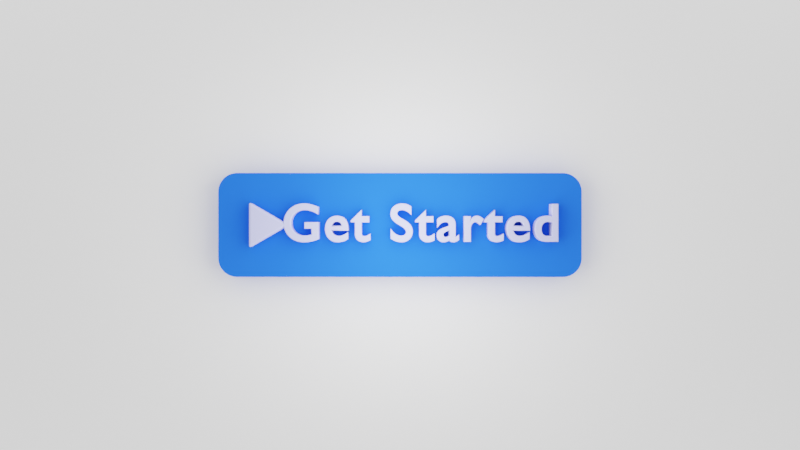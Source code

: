 # Source: anatomy-button.blend  (saved by Blender 2.91.10; exported with 4.5.12 LTS)
import bpy
from mathutils import Matrix  # noqa: F401  (used for matrix-valued properties, if any)

bpy.ops.wm.read_factory_settings(use_empty=True)
scene = bpy.context.scene
scene.name = 'Scene'

# ---- collections
col_collection = bpy.data.collections.new('Collection'); scene.collection.children.link(col_collection)

# ---- materials (node trees are filled in below, after node groups)
mat_material_001 = bpy.data.materials.new('Material.001')
mat_material = bpy.data.materials.new('Material')
mat_material.alpha_threshold = 0.0
mat_material.line_color = (0.0, 0.0, 0.0, 1.0)
mat_material_002 = bpy.data.materials.new('Material.002')

# ---- material node trees
mat_material_001.use_nodes = True; mat_material_001.node_tree.nodes.clear()
_N = mat_material_001.node_tree.nodes; _L = mat_material_001.node_tree.links
n0 = _N.new('ShaderNodeOutputMaterial'); n0.name = 'Material Output'; n0.location = (300, 300)
n1 = _N.new('ShaderNodeBsdfDiffuse'); n1.name = 'Diffuse BSDF'; n1.location = (40, 300)
n1.inputs[0].default_value = (0.5188, 0.5387, 1.0, 1.0)
_L.new(n1.outputs[0], n0.inputs[0])
n0.is_active_output = True
mat_material.use_nodes = True; mat_material.node_tree.nodes.clear()
_N = mat_material.node_tree.nodes; _L = mat_material.node_tree.links
n0 = _N.new('ShaderNodeOutputMaterial'); n0.name = 'Material Output'; n0.location = (260, 300)
n1 = _N.new('ShaderNodeBsdfDiffuse'); n1.name = 'Diffuse BSDF'; n1.location = (-40, 240)
n1.inputs[0].default_value = (0.0185, 0.1221, 1.0, 1.0)
_L.new(n1.outputs[0], n0.inputs[0])
n0.is_active_output = True
mat_material_002.use_nodes = True; mat_material_002.node_tree.nodes.clear()
_N = mat_material_002.node_tree.nodes; _L = mat_material_002.node_tree.links
n0 = _N.new('ShaderNodeOutputMaterial'); n0.name = 'Material Output'; n0.location = (300, 300)
n1 = _N.new('ShaderNodeBsdfDiffuse'); n1.name = 'Diffuse BSDF'; n1.location = (20, 220)
n1.inputs[0].default_value = (1.0, 1.0, 1.0, 1.0)
_L.new(n1.outputs[0], n0.inputs[0])
n0.is_active_output = True

# ---- world
world_world = bpy.data.worlds.new('World'); scene.world = world_world
world_world.use_nodes = True; world_world.node_tree.nodes.clear()
_N = world_world.node_tree.nodes; _L = world_world.node_tree.links
n0 = _N.new('ShaderNodeOutputWorld'); n0.name = 'World Output'; n0.location = (300, 300)
n1 = _N.new('ShaderNodeBackground'); n1.name = 'Background'; n1.location = (10, 300)
n1.inputs[0].default_value = (1.0, 1.0, 1.0, 1.0)
n1.inputs[1].default_value = 0.9
_L.new(n1.outputs[0], n0.inputs[0])
n0.is_active_output = True
world_world.color = (0.05088, 0.05088, 0.05088)
world_world.use_sun_shadow = False
world_world.sun_shadow_jitter_overblur = 0.0

# ---- cameras
cam_camera = bpy.data.cameras.new('Camera')
cam_camera.clip_end = 100.0
cam_camera.lens = 32.0
cam_camera.ortho_scale = 7.314
cam_camera.dof.use_dof = True

# ---- lights
light_light = bpy.data.lights.new('Light', 'POINT')
light_light.transmission_factor = 0.0
light_light.energy = 1000.0
light_light.shadow_soft_size = 2.78
light_light.shadow_maximum_resolution = 0.006
light_light.use_absolute_resolution = True
light_point = bpy.data.lights.new('Point', 'POINT')
light_point.transmission_factor = 0.0
light_point.energy = 2000.0
light_point.shadow_soft_size = 8.89
light_point.shadow_maximum_resolution = 0.006
light_point.use_absolute_resolution = True
light_point_001 = bpy.data.lights.new('Point.001', 'POINT')
light_point_001.transmission_factor = 0.0
light_point_001.energy = 2000.0
light_point_001.shadow_soft_size = 8.51
light_point_001.shadow_maximum_resolution = 0.006
light_point_001.use_absolute_resolution = True
light_point_002 = bpy.data.lights.new('Point.002', 'POINT')
light_point_002.transmission_factor = 0.0
light_point_002.energy = 2000.0
light_point_002.shadow_soft_size = 8.65
light_point_002.shadow_maximum_resolution = 0.006
light_point_002.use_absolute_resolution = True
light_point_003 = bpy.data.lights.new('Point.003', 'POINT')
light_point_003.transmission_factor = 0.0
light_point_003.energy = 2000.0
light_point_003.shadow_soft_size = 8.23
light_point_003.shadow_maximum_resolution = 0.006
light_point_003.use_absolute_resolution = True

# ---- meshes
me_cone = bpy.data.meshes.new('Cone')
me_cone.from_pydata([(0.0, 1.0, -1.0), (0.866, -0.5, -1.0), (-0.866, -0.5, -1.0), (0.0, 1.0, -0.5), (0.866, -0.5, -0.5), (-0.866, -0.5, -0.5)], [], [(0, 2, 1), (3, 4, 5), (2, 0, 3, 5), (1, 2, 5, 4), (0, 1, 4, 3)])
_uv = me_cone.uv_layers.new(name='UVMap')
_uv.uv.foreach_set('vector', [0.75, 0.49, 0.5422, 0.13, 0.9578, 0.13, 0.75, 0.49, 0.9578, 0.13, 0.5422, 0.13, 0.5422, 0.13, 0.75, 0.49, 0.75, 0.49, 0.5422, 0.13, 0.9578, 0.13, 0.5422, 0.13, 0.5422, 0.13, 0.9578, 0.13, 0.75, 0.49, 0.9578, 0.13, 0.9578, 0.13, 0.75, 0.49])
me_cone.materials.append(mat_material_001)
me_cone.use_remesh_fix_poles = True
me_cone.use_remesh_preserve_attributes = False
me_cone.use_mirror_vertex_groups = False
me_cone.update()
me_cube_001 = bpy.data.meshes.new('Cube.001')
me_cube_001.from_pydata([(-0.6391, -1.0, -1.0), (-1.0, -0.6391, -1.0), (-0.6769, -0.998, -1.0), (-0.7142, -0.9921, -1.0), (-0.7507, -0.9823, -1.0), (-0.7859, -0.9688, -1.0), (-0.8196, -0.9517, -1.0), (-0.8512, -0.9311, -1.0), (-0.8806, -0.9073, -1.0), (-0.9073, -0.8806, -1.0), (-0.9311, -0.8512, -1.0), (-0.9517, -0.8196, -1.0), (-0.9688, -0.7859, -1.0), (-0.9823, -0.7507, -1.0), (-0.9921, -0.7142, -1.0), (-0.998, -0.6769, -1.0), (-1.0, -0.6391, -0.7), (-0.6391, -1.0, -0.7), (-0.998, -0.6769, -0.7), (-0.9921, -0.7142, -0.7), (-0.9823, -0.7507, -0.7), (-0.9688, -0.7859, -0.7), (-0.9517, -0.8196, -0.7), (-0.9311, -0.8512, -0.7), (-0.9073, -0.8806, -0.7), (-0.8806, -0.9073, -0.7), (-0.8512, -0.9311, -0.7), (-0.8196, -0.9517, -0.7), (-0.7859, -0.9688, -0.7), (-0.7507, -0.9823, -0.7), (-0.7142, -0.9921, -0.7), (-0.6769, -0.998, -0.7), (-1.0, 5.639, -1.0), (-0.6391, 6.0, -1.0), (-0.998, 5.677, -1.0), (-0.9921, 5.714, -1.0), (-0.9823, 5.751, -1.0), (-0.9688, 5.786, -1.0), (-0.9517, 5.82, -1.0), (-0.9311, 5.851, -1.0), (-0.9073, 5.881, -1.0), (-0.8806, 5.907, -1.0), (-0.8512, 5.931, -1.0), (-0.8196, 5.952, -1.0), (-0.7859, 5.969, -1.0), (-0.7507, 5.982, -1.0), (-0.7142, 5.992, -1.0), (-0.6769, 5.998, -1.0), (-0.6391, 6.0, -0.7), (-1.0, 5.639, -0.7), (-0.6769, 5.998, -0.7), (-0.7142, 5.992, -0.7), (-0.7507, 5.982, -0.7), (-0.7859, 5.969, -0.7), (-0.8196, 5.952, -0.7), (-0.8512, 5.931, -0.7), (-0.8806, 5.907, -0.7), (-0.9073, 5.881, -0.7), (-0.9311, 5.851, -0.7), (-0.9517, 5.82, -0.7), (-0.9688, 5.786, -0.7), (-0.9823, 5.751, -0.7), (-0.9921, 5.714, -0.7), (-0.998, 5.677, -0.7), (1.0, -0.6391, -1.0), (0.6391, -1.0, -1.0), (0.998, -0.6769, -1.0), (0.9921, -0.7142, -1.0), (0.9823, -0.7507, -1.0), (0.9688, -0.7859, -1.0), (0.9517, -0.8196, -1.0), (0.9311, -0.8512, -1.0), (0.9073, -0.8806, -1.0), (0.8806, -0.9073, -1.0), (0.8512, -0.9311, -1.0), (0.8196, -0.9517, -1.0), (0.7859, -0.9688, -1.0), (0.7507, -0.9823, -1.0), (0.7142, -0.9921, -1.0), (0.6769, -0.998, -1.0), (0.6391, -1.0, -0.7), (1.0, -0.6391, -0.7), (0.6769, -0.998, -0.7), (0.7142, -0.9921, -0.7), (0.7507, -0.9823, -0.7), (0.7859, -0.9688, -0.7), (0.8196, -0.9517, -0.7), (0.8512, -0.9311, -0.7), (0.8806, -0.9073, -0.7), (0.9073, -0.8806, -0.7), (0.9311, -0.8512, -0.7), (0.9517, -0.8196, -0.7), (0.9688, -0.7859, -0.7), (0.9823, -0.7507, -0.7), (0.9921, -0.7142, -0.7), (0.998, -0.6769, -0.7), (0.6391, 6.0, -1.0), (1.0, 5.639, -1.0), (0.6769, 5.998, -1.0), (0.7142, 5.992, -1.0), (0.7507, 5.982, -1.0), (0.7859, 5.969, -1.0), (0.8196, 5.952, -1.0), (0.8512, 5.931, -1.0), (0.8806, 5.907, -1.0), (0.9073, 5.881, -1.0), (0.9311, 5.851, -1.0), (0.9517, 5.82, -1.0), (0.9688, 5.786, -1.0), (0.9823, 5.751, -1.0), (0.9921, 5.714, -1.0), (0.998, 5.677, -1.0), (1.0, 5.639, -0.7), (0.6391, 6.0, -0.7), (0.998, 5.677, -0.7), (0.9921, 5.714, -0.7), (0.9823, 5.751, -0.7), (0.9688, 5.786, -0.7), (0.9517, 5.82, -0.7), (0.9311, 5.851, -0.7), (0.9073, 5.881, -0.7), (0.8806, 5.907, -0.7), (0.8512, 5.931, -0.7), (0.8196, 5.952, -0.7), (0.7859, 5.969, -0.7), (0.7507, 5.982, -0.7), (0.7142, 5.992, -0.7), (0.6769, 5.998, -0.7)], [], [(65, 80, 17, 0), (97, 112, 81, 64), (112, 114, 115, 116, 117, 118, 119, 120, 121, 122, 123, 124, 125, 126, 127, 113, 48, 50, 51, 52, 53, 54, 55, 56, 57, 58, 59, 60, 61, 62, 63, 49, 16, 18, 19, 20, 21, 22, 23, 24, 25, 26, 27, 28, 29, 30, 31, 17, 80, 82, 83, 84, 85, 86, 87, 88, 89, 90, 91, 92, 93, 94, 95, 81), (1, 16, 49, 32), (33, 48, 113, 96), (0, 17, 31, 2), (2, 31, 30, 3), (3, 30, 29, 4), (4, 29, 28, 5), (5, 28, 27, 6), (6, 27, 26, 7), (7, 26, 25, 8), (8, 25, 24, 9), (9, 24, 23, 10), (10, 23, 22, 11), (11, 22, 21, 12), (12, 21, 20, 13), (13, 20, 19, 14), (14, 19, 18, 15), (15, 18, 16, 1), (48, 33, 47, 50), (50, 47, 46, 51), (51, 46, 45, 52), (52, 45, 44, 53), (53, 44, 43, 54), (54, 43, 42, 55), (55, 42, 41, 56), (56, 41, 40, 57), (57, 40, 39, 58), (58, 39, 38, 59), (59, 38, 37, 60), (60, 37, 36, 61), (61, 36, 35, 62), (62, 35, 34, 63), (63, 34, 32, 49), (112, 97, 111, 114), (114, 111, 110, 115), (115, 110, 109, 116), (116, 109, 108, 117), (117, 108, 107, 118), (118, 107, 106, 119), (119, 106, 105, 120), (120, 105, 104, 121), (121, 104, 103, 122), (122, 103, 102, 123), (123, 102, 101, 124), (124, 101, 100, 125), (125, 100, 99, 126), (126, 99, 98, 127), (127, 98, 96, 113), (80, 65, 79, 82), (82, 79, 78, 83), (83, 78, 77, 84), (84, 77, 76, 85), (85, 76, 75, 86), (86, 75, 74, 87), (87, 74, 73, 88), (88, 73, 72, 89), (89, 72, 71, 90), (90, 71, 70, 91), (91, 70, 69, 92), (92, 69, 68, 93), (93, 68, 67, 94), (94, 67, 66, 95), (95, 66, 64, 81), (32, 34, 35, 36, 37, 38, 39, 40, 41, 42, 43, 44, 45, 46, 47, 33, 96, 98, 99, 100, 101, 102, 103, 104, 105, 106, 107, 108, 109, 110, 111, 97, 64, 66, 67, 68, 69, 70, 71, 72, 73, 74, 75, 76, 77, 78, 79, 65, 0, 2, 3, 4, 5, 6, 7, 8, 9, 10, 11, 12, 13, 14, 15, 1)])
_uv = me_cube_001.uv_layers.new(name='UVMap')
_uv.uv.foreach_set('vector', [0.375, 0.7951, 0.625, 0.7951, 0.625, 0.9549, 0.375, 0.9549, 0.375, 0.5451, 0.625, 0.5451, 0.625, 0.7049, 0.375, 0.7049, 0.625, 0.5451, 0.6251, 0.5404, 0.6253, 0.5357, 0.6257, 0.5312, 0.6263, 0.5268, 0.627, 0.5226, 0.6279, 0.5186, 0.6289, 0.5149, 0.63, 0.4939, 0.6312, 0.4905, 0.6325, 0.487, 0.6339, 0.4835, 0.6354, 0.48, 0.6369, 0.4765, 0.6385, 0.4732, 0.6701, 0.5, 0.8299, 0.5, 0.6949, 0.3603, 0.6964, 0.3575, 0.6979, 0.3548, 0.6994, 0.3525, 0.7008, 0.3504, 0.7021, 0.3486, 0.7034, 0.3471, 0.7045, 0.3284, 0.7055, 0.3271, 0.7063, 0.3258, 0.707, 0.3244, 0.7076, 0.3229, 0.708, 0.3214, 0.7083, 0.3199, 0.875, 0.5451, 0.875, 0.7049, 0.8748, 0.7096, 0.874, 0.7143, 0.8728, 0.7188, 0.8711, 0.7232, 0.869, 0.7274, 0.8664, 0.7314, 0.8634, 0.7351, 0.8601, 0.7384, 0.8564, 0.7414, 0.8524, 0.744, 0.8482, 0.7461, 0.8438, 0.7478, 0.8393, 0.749, 0.8346, 0.7498, 0.8299, 0.75, 0.6701, 0.75, 0.6385, 0.7768, 0.6369, 0.7735, 0.6354, 0.77, 0.6339, 0.7665, 0.6325, 0.763, 0.6312, 0.7595, 0.63, 0.7561, 0.6289, 0.7351, 0.6279, 0.7314, 0.627, 0.7274, 0.6263, 0.7232, 0.6257, 0.7188, 0.6253, 0.7143, 0.6251, 0.7096, 0.625, 0.7049, 0.375, 0.04511, 0.625, 0.04511, 0.625, 0.2049, 0.375, 0.2049, 0.375, 0.2951, 0.625, 0.2951, 0.625, 0.4549, 0.375, 0.4549, 0.375, 0.9549, 0.625, 0.9549, 0.625, 0.9596, 0.375, 0.9596, 0.375, 0.9596, 0.625, 0.9596, 0.625, 0.9643, 0.375, 0.9643, 0.375, 0.9643, 0.625, 0.9643, 0.625, 0.9688, 0.375, 0.9688, 0.375, 0.9688, 0.625, 0.9688, 0.625, 0.9732, 0.375, 0.9732, 0.375, 0.9732, 0.625, 0.9732, 0.625, 0.9774, 0.375, 0.9774, 0.375, 0.9774, 0.625, 0.9774, 0.625, 0.9814, 0.375, 0.9814, 0.375, 0.9814, 0.625, 0.9814, 0.625, 0.9851, 0.375, 0.9851, 0.375, 0.0, 0.625, 0.0, 0.625, 0.01492, 0.375, 0.01492, 0.375, 0.01492, 0.625, 0.01492, 0.625, 0.01859, 0.375, 0.01859, 0.375, 0.01859, 0.625, 0.01859, 0.625, 0.02255, 0.375, 0.02255, 0.375, 0.02255, 0.625, 0.02255, 0.625, 0.02676, 0.375, 0.02676, 0.375, 0.02676, 0.625, 0.02676, 0.625, 0.03117, 0.375, 0.03117, 0.375, 0.03117, 0.625, 0.03117, 0.625, 0.03573, 0.375, 0.03573, 0.375, 0.03573, 0.625, 0.03573, 0.625, 0.04039, 0.375, 0.04039, 0.375, 0.04039, 0.625, 0.04039, 0.625, 0.04511, 0.375, 0.04511, 0.625, 0.2951, 0.375, 0.2951, 0.3051, 0.3603, 0.6949, 0.3603, 0.6949, 0.3603, 0.3051, 0.3603, 0.3036, 0.3575, 0.6964, 0.3575, 0.6964, 0.3575, 0.3036, 0.3575, 0.3021, 0.3548, 0.6979, 0.3548, 0.6979, 0.3548, 0.3021, 0.3548, 0.3006, 0.3525, 0.6994, 0.3525, 0.6994, 0.3525, 0.3006, 0.3525, 0.2992, 0.3504, 0.7008, 0.3504, 0.7008, 0.3504, 0.2992, 0.3504, 0.2979, 0.3486, 0.7021, 0.3486, 0.7021, 0.3486, 0.2979, 0.3486, 0.2966, 0.3471, 0.7034, 0.3471, 0.7034, 0.3471, 0.2966, 0.3471, 0.2955, 0.3284, 0.7045, 0.3284, 0.7045, 0.3284, 0.2955, 0.3284, 0.2945, 0.3271, 0.7055, 0.3271, 0.7055, 0.3271, 0.2945, 0.3271, 0.2937, 0.3258, 0.7063, 0.3258, 0.7063, 0.3258, 0.2937, 0.3258, 0.293, 0.3244, 0.707, 0.3244, 0.707, 0.3244, 0.293, 0.3244, 0.2924, 0.3229, 0.7076, 0.3229, 0.7076, 0.3229, 0.2924, 0.3229, 0.292, 0.3214, 0.708, 0.3214, 0.708, 0.3214, 0.292, 0.3214, 0.2917, 0.3199, 0.7083, 0.3199, 0.7083, 0.3199, 0.2917, 0.3199, 0.375, 0.2049, 0.625, 0.2049, 0.625, 0.5451, 0.375, 0.5451, 0.3749, 0.5404, 0.6251, 0.5404, 0.6251, 0.5404, 0.3749, 0.5404, 0.3747, 0.5357, 0.6253, 0.5357, 0.6253, 0.5357, 0.3747, 0.5357, 0.3743, 0.5312, 0.6257, 0.5312, 0.6257, 0.5312, 0.3743, 0.5312, 0.3737, 0.5268, 0.6263, 0.5268, 0.6263, 0.5268, 0.3737, 0.5268, 0.373, 0.5226, 0.627, 0.5226, 0.627, 0.5226, 0.373, 0.5226, 0.3721, 0.5186, 0.6279, 0.5186, 0.6279, 0.5186, 0.3721, 0.5186, 0.3711, 0.5149, 0.6289, 0.5149, 0.6289, 0.5149, 0.3711, 0.5149, 0.37, 0.4939, 0.63, 0.4939, 0.63, 0.4939, 0.37, 0.4939, 0.3688, 0.4905, 0.6312, 0.4905, 0.6312, 0.4905, 0.3688, 0.4905, 0.3675, 0.487, 0.6325, 0.487, 0.6325, 0.487, 0.3675, 0.487, 0.3661, 0.4835, 0.6339, 0.4835, 0.6339, 0.4835, 0.3661, 0.4835, 0.3646, 0.48, 0.6354, 0.48, 0.6354, 0.48, 0.3646, 0.48, 0.3631, 0.4765, 0.6369, 0.4765, 0.6369, 0.4765, 0.3631, 0.4765, 0.3615, 0.4732, 0.6385, 0.4732, 0.6385, 0.4732, 0.3615, 0.4732, 0.375, 0.4549, 0.625, 0.4549, 0.625, 0.7951, 0.375, 0.7951, 0.3615, 0.7768, 0.6385, 0.7768, 0.6385, 0.7768, 0.3615, 0.7768, 0.3631, 0.7735, 0.6369, 0.7735, 0.6369, 0.7735, 0.3631, 0.7735, 0.3646, 0.77, 0.6354, 0.77, 0.6354, 0.77, 0.3646, 0.77, 0.3661, 0.7665, 0.6339, 0.7665, 0.6339, 0.7665, 0.3661, 0.7665, 0.3675, 0.763, 0.6325, 0.763, 0.6325, 0.763, 0.3675, 0.763, 0.3688, 0.7595, 0.6312, 0.7595, 0.6312, 0.7595, 0.3688, 0.7595, 0.37, 0.7561, 0.63, 0.7561, 0.63, 0.7561, 0.37, 0.7561, 0.3711, 0.7351, 0.6289, 0.7351, 0.6289, 0.7351, 0.3711, 0.7351, 0.3721, 0.7314, 0.6279, 0.7314, 0.6279, 0.7314, 0.3721, 0.7314, 0.373, 0.7274, 0.627, 0.7274, 0.627, 0.7274, 0.373, 0.7274, 0.3737, 0.7232, 0.6263, 0.7232, 0.6263, 0.7232, 0.3737, 0.7232, 0.3743, 0.7188, 0.6257, 0.7188, 0.6257, 0.7188, 0.3743, 0.7188, 0.3747, 0.7143, 0.6253, 0.7143, 0.6253, 0.7143, 0.3747, 0.7143, 0.3749, 0.7096, 0.6251, 0.7096, 0.6251, 0.7096, 0.3749, 0.7096, 0.375, 0.7049, 0.625, 0.7049, 0.125, 0.5451, 0.2917, 0.3199, 0.292, 0.3214, 0.2924, 0.3229, 0.293, 0.3244, 0.2937, 0.3258, 0.2945, 0.3271, 0.2955, 0.3284, 0.2966, 0.3471, 0.2979, 0.3486, 0.2992, 0.3504, 0.3006, 0.3525, 0.3021, 0.3548, 0.3036, 0.3575, 0.3051, 0.3603, 0.1701, 0.5, 0.3299, 0.5, 0.3615, 0.4732, 0.3631, 0.4765, 0.3646, 0.48, 0.3661, 0.4835, 0.3675, 0.487, 0.3688, 0.4905, 0.37, 0.4939, 0.3711, 0.5149, 0.3721, 0.5186, 0.373, 0.5226, 0.3737, 0.5268, 0.3743, 0.5312, 0.3747, 0.5357, 0.3749, 0.5404, 0.375, 0.5451, 0.375, 0.7049, 0.3749, 0.7096, 0.3747, 0.7143, 0.3743, 0.7188, 0.3737, 0.7232, 0.373, 0.7274, 0.3721, 0.7314, 0.3711, 0.7351, 0.37, 0.7561, 0.3688, 0.7595, 0.3675, 0.763, 0.3661, 0.7665, 0.3646, 0.77, 0.3631, 0.7735, 0.3615, 0.7768, 0.3299, 0.75, 0.1701, 0.75, 0.1654, 0.7498, 0.1607, 0.749, 0.1562, 0.7478, 0.1518, 0.7461, 0.1476, 0.744, 0.1436, 0.7414, 0.1399, 0.7384, 0.1366, 0.7351, 0.1336, 0.7314, 0.131, 0.7274, 0.1289, 0.7232, 0.1272, 0.7188, 0.126, 0.7143, 0.1252, 0.7096, 0.125, 0.7049])
me_cube_001.materials.append(mat_material)
me_cube_001.use_remesh_fix_poles = True
me_cube_001.use_remesh_preserve_attributes = False
me_cube_001.use_mirror_vertex_groups = False
me_cube_001.update()
me_plane_001 = bpy.data.meshes.new('Plane.001')
me_plane_001.from_pydata([(-20.28, -20.28, 0.0), (20.28, -20.28, 0.0), (-20.28, 20.28, 0.0), (20.28, 20.28, 0.0)], [], [(0, 1, 3, 2)])
_uv = me_plane_001.uv_layers.new(name='UVMap')
_uv.uv.foreach_set('vector', [0.0, 0.0, 1.0, 0.0, 1.0, 1.0, 0.0, 1.0])
me_plane_001.materials.append(mat_material_002)
me_plane_001.use_remesh_fix_poles = True
me_plane_001.use_remesh_preserve_attributes = False
me_plane_001.use_mirror_vertex_groups = False
me_plane_001.update()

# ---- curves / text
txt_text = bpy.data.curves.new('Text', 'FONT')
txt_text.dimensions = '2D'
txt_text.body = 'Get Started'
txt_text.materials.append(mat_material_001)
txt_text.use_path_clamp = True
txt_text.bevel_resolution = 32
txt_text.extrude = 0.12
txt_text.bevel_depth = 0.02
txt_text.resolution_u = 64
txt_text.align_x = 'CENTER'
txt_text.align_y = 'CENTER'
txt_text.space_character = 1.1

# ---- objects
ob_light = bpy.data.objects.new('Light', light_light)
ob_camera = bpy.data.objects.new('Camera', cam_camera)
ob_text = bpy.data.objects.new('Text', txt_text)
ob_cone = bpy.data.objects.new('Cone', me_cone)
ob_cube_001 = bpy.data.objects.new('Cube.001', me_cube_001)
ob_plane = bpy.data.objects.new('Plane', me_plane_001)
ob_point = bpy.data.objects.new('Point', light_point)
ob_point_001 = bpy.data.objects.new('Point.001', light_point_001)
ob_point_002 = bpy.data.objects.new('Point.002', light_point_002)
ob_point_003 = bpy.data.objects.new('Point.003', light_point_003)

# ---- transforms, parenting, visibility, modifiers, constraints
ob_light.location = (0.07625, 0.005454, 2.104)
ob_light.rotation_euler = (0.6503, 0.05522, 1.866)
ob_light.lock_rotations_4d = False
ob_light.empty_display_type = 'ARROWS'
ob_light.color = (0.0, 0.0, 0.0, 0.0)
ob_light.lineart.crease_threshold = 0.0
ob_camera.location = (-0.0, 0.0, 14.0)
ob_camera.rotation_euler = (0.0, 0.0, 1.571)
ob_camera.lock_rotations_4d = False
ob_camera.empty_display_type = 'ARROWS'
ob_camera.color = (0.0, 0.0, 0.0, 0.0)
ob_camera.display_type = 'WIRE'
ob_camera.lineart.crease_threshold = 0.0
ob_text.location = (0.0, 0.4, 0.44)
ob_text.rotation_euler = (0.0, 0.0, 1.571)
ob_text.lineart.crease_threshold = 0.0
ob_cone.location = (0.0, -2.61, 0.83)
ob_cone.scale = (0.5, 0.5, 0.5)
ob_cone.lineart.crease_threshold = 0.0
_m = ob_cone.modifiers.new('Bevel', 'BEVEL')
_m.segments = 64
_m.limit_method = 'NONE'
ob_cube_001.location = (0.0, -2.5, 1.0)
ob_cube_001.lineart.crease_threshold = 0.0
ob_plane.location = (-0.283, 0.1713, -0.2014)
ob_plane.scale = (2.0, 2.0, 2.0)
ob_plane.lineart.crease_threshold = 0.0
ob_point.location = (10.72, 8.171, 0.7986)
ob_point.lineart.crease_threshold = 0.0
ob_point_001.location = (-8.283, 8.171, 0.7986)
ob_point_001.lineart.crease_threshold = 0.0
ob_point_002.location = (-8.283, -8.829, 0.7986)
ob_point_002.lineart.crease_threshold = 0.0
ob_point_003.location = (10.72, -8.829, 0.7986)
ob_point_003.lineart.crease_threshold = 0.0
cam_camera.dof.focus_object = ob_text

# ---- collection membership
col_collection.objects.link(ob_light)
col_collection.objects.link(ob_camera)
col_collection.objects.link(ob_text)
col_collection.objects.link(ob_cone)
col_collection.objects.link(ob_cube_001)
col_collection.objects.link(ob_plane)
col_collection.objects.link(ob_point)
col_collection.objects.link(ob_point_001)
col_collection.objects.link(ob_point_002)
col_collection.objects.link(ob_point_003)

# ---- scene / render settings (as saved in the file)
scene.camera = ob_camera
scene.frame_start = 60; scene.frame_end = 100; scene.frame_set(0)
scene.render.engine = 'CYCLES'
scene.render.image_settings.file_format = 'FFMPEG'
scene.render.image_settings.color_mode = 'RGB'
scene.render.film_transparent = True
scene.cycles.use_denoising = False
scene.cycles.samples = 128
scene.cycles.sampling_pattern = 'TABULATED_SOBOL'
scene.cycles.use_adaptive_sampling = False
scene.cycles.use_light_tree = False
scene.view_settings.view_transform = 'Filmic'
bpy.context.view_layer.update()
